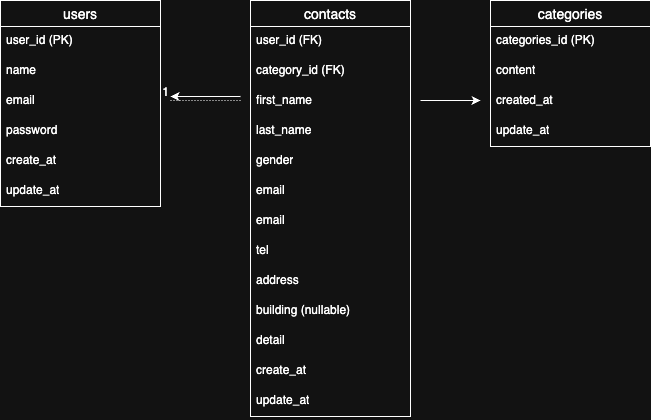

The diagram above was exported from draw.io. Its source (the exported page's mxGraphModel, read from the mxfile embedded in the PNG):
<mxGraphModel dx="911" dy="1304" grid="1" gridSize="10" guides="1" tooltips="1" connect="1" arrows="1" fold="1" page="1" pageScale="1" pageWidth="827" pageHeight="1169" math="0" shadow="0">
  <root>
    <mxCell id="0" />
    <mxCell id="1" parent="0" />
    <mxCell id="EEIVwtcaKVeLAHZtqueO-14" value="categories" style="swimlane;fontStyle=0;childLayout=stackLayout;horizontal=1;startSize=26;horizontalStack=0;resizeParent=1;resizeParentMax=0;resizeLast=0;collapsible=1;marginBottom=0;align=center;fontSize=14;" vertex="1" parent="1">
      <mxGeometry x="490" y="400" width="160" height="146" as="geometry" />
    </mxCell>
    <mxCell id="EEIVwtcaKVeLAHZtqueO-15" value="categories_id (PK)" style="text;strokeColor=none;fillColor=none;spacingLeft=4;spacingRight=4;overflow=hidden;rotatable=0;points=[[0,0.5],[1,0.5]];portConstraint=eastwest;fontSize=12;whiteSpace=wrap;html=1;" vertex="1" parent="EEIVwtcaKVeLAHZtqueO-14">
      <mxGeometry y="26" width="160" height="30" as="geometry" />
    </mxCell>
    <mxCell id="EEIVwtcaKVeLAHZtqueO-16" value="content" style="text;strokeColor=none;fillColor=none;spacingLeft=4;spacingRight=4;overflow=hidden;rotatable=0;points=[[0,0.5],[1,0.5]];portConstraint=eastwest;fontSize=12;whiteSpace=wrap;html=1;" vertex="1" parent="EEIVwtcaKVeLAHZtqueO-14">
      <mxGeometry y="56" width="160" height="30" as="geometry" />
    </mxCell>
    <mxCell id="EEIVwtcaKVeLAHZtqueO-17" value="created_at" style="text;strokeColor=none;fillColor=none;spacingLeft=4;spacingRight=4;overflow=hidden;rotatable=0;points=[[0,0.5],[1,0.5]];portConstraint=eastwest;fontSize=12;whiteSpace=wrap;html=1;" vertex="1" parent="EEIVwtcaKVeLAHZtqueO-14">
      <mxGeometry y="86" width="160" height="30" as="geometry" />
    </mxCell>
    <mxCell id="EEIVwtcaKVeLAHZtqueO-18" value="update_at" style="text;strokeColor=none;fillColor=none;spacingLeft=4;spacingRight=4;overflow=hidden;rotatable=0;points=[[0,0.5],[1,0.5]];portConstraint=eastwest;fontSize=12;whiteSpace=wrap;html=1;" vertex="1" parent="EEIVwtcaKVeLAHZtqueO-14">
      <mxGeometry y="116" width="160" height="30" as="geometry" />
    </mxCell>
    <mxCell id="EEIVwtcaKVeLAHZtqueO-19" value="contacts" style="swimlane;fontStyle=0;childLayout=stackLayout;horizontal=1;startSize=26;horizontalStack=0;resizeParent=1;resizeParentMax=0;resizeLast=0;collapsible=1;marginBottom=0;align=center;fontSize=14;" vertex="1" parent="1">
      <mxGeometry x="250" y="400" width="160" height="416" as="geometry" />
    </mxCell>
    <mxCell id="EEIVwtcaKVeLAHZtqueO-20" value="user_id (FK)" style="text;strokeColor=none;fillColor=none;spacingLeft=4;spacingRight=4;overflow=hidden;rotatable=0;points=[[0,0.5],[1,0.5]];portConstraint=eastwest;fontSize=12;whiteSpace=wrap;html=1;" vertex="1" parent="EEIVwtcaKVeLAHZtqueO-19">
      <mxGeometry y="26" width="160" height="30" as="geometry" />
    </mxCell>
    <mxCell id="EEIVwtcaKVeLAHZtqueO-21" value="category_id (FK)" style="text;strokeColor=none;fillColor=none;spacingLeft=4;spacingRight=4;overflow=hidden;rotatable=0;points=[[0,0.5],[1,0.5]];portConstraint=eastwest;fontSize=12;whiteSpace=wrap;html=1;" vertex="1" parent="EEIVwtcaKVeLAHZtqueO-19">
      <mxGeometry y="56" width="160" height="30" as="geometry" />
    </mxCell>
    <mxCell id="EEIVwtcaKVeLAHZtqueO-22" value="first_name" style="text;strokeColor=none;fillColor=none;spacingLeft=4;spacingRight=4;overflow=hidden;rotatable=0;points=[[0,0.5],[1,0.5]];portConstraint=eastwest;fontSize=12;whiteSpace=wrap;html=1;" vertex="1" parent="EEIVwtcaKVeLAHZtqueO-19">
      <mxGeometry y="86" width="160" height="30" as="geometry" />
    </mxCell>
    <mxCell id="EEIVwtcaKVeLAHZtqueO-23" value="last_name" style="text;strokeColor=none;fillColor=none;spacingLeft=4;spacingRight=4;overflow=hidden;rotatable=0;points=[[0,0.5],[1,0.5]];portConstraint=eastwest;fontSize=12;whiteSpace=wrap;html=1;" vertex="1" parent="EEIVwtcaKVeLAHZtqueO-19">
      <mxGeometry y="116" width="160" height="30" as="geometry" />
    </mxCell>
    <mxCell id="EEIVwtcaKVeLAHZtqueO-24" value="gender" style="text;strokeColor=none;fillColor=none;spacingLeft=4;spacingRight=4;overflow=hidden;rotatable=0;points=[[0,0.5],[1,0.5]];portConstraint=eastwest;fontSize=12;whiteSpace=wrap;html=1;" vertex="1" parent="EEIVwtcaKVeLAHZtqueO-19">
      <mxGeometry y="146" width="160" height="30" as="geometry" />
    </mxCell>
    <mxCell id="EEIVwtcaKVeLAHZtqueO-25" value="email" style="text;strokeColor=none;fillColor=none;spacingLeft=4;spacingRight=4;overflow=hidden;rotatable=0;points=[[0,0.5],[1,0.5]];portConstraint=eastwest;fontSize=12;whiteSpace=wrap;html=1;" vertex="1" parent="EEIVwtcaKVeLAHZtqueO-19">
      <mxGeometry y="176" width="160" height="30" as="geometry" />
    </mxCell>
    <mxCell id="EEIVwtcaKVeLAHZtqueO-53" value="email" style="text;strokeColor=none;fillColor=none;spacingLeft=4;spacingRight=4;overflow=hidden;rotatable=0;points=[[0,0.5],[1,0.5]];portConstraint=eastwest;fontSize=12;whiteSpace=wrap;html=1;" vertex="1" parent="EEIVwtcaKVeLAHZtqueO-19">
      <mxGeometry y="206" width="160" height="30" as="geometry" />
    </mxCell>
    <mxCell id="EEIVwtcaKVeLAHZtqueO-26" value="tel" style="text;strokeColor=none;fillColor=none;spacingLeft=4;spacingRight=4;overflow=hidden;rotatable=0;points=[[0,0.5],[1,0.5]];portConstraint=eastwest;fontSize=12;whiteSpace=wrap;html=1;" vertex="1" parent="EEIVwtcaKVeLAHZtqueO-19">
      <mxGeometry y="236" width="160" height="30" as="geometry" />
    </mxCell>
    <mxCell id="EEIVwtcaKVeLAHZtqueO-27" value="address" style="text;strokeColor=none;fillColor=none;spacingLeft=4;spacingRight=4;overflow=hidden;rotatable=0;points=[[0,0.5],[1,0.5]];portConstraint=eastwest;fontSize=12;whiteSpace=wrap;html=1;" vertex="1" parent="EEIVwtcaKVeLAHZtqueO-19">
      <mxGeometry y="266" width="160" height="30" as="geometry" />
    </mxCell>
    <mxCell id="EEIVwtcaKVeLAHZtqueO-28" value="building (nullable)" style="text;strokeColor=none;fillColor=none;spacingLeft=4;spacingRight=4;overflow=hidden;rotatable=0;points=[[0,0.5],[1,0.5]];portConstraint=eastwest;fontSize=12;whiteSpace=wrap;html=1;" vertex="1" parent="EEIVwtcaKVeLAHZtqueO-19">
      <mxGeometry y="296" width="160" height="30" as="geometry" />
    </mxCell>
    <mxCell id="EEIVwtcaKVeLAHZtqueO-29" value="detail" style="text;strokeColor=none;fillColor=none;spacingLeft=4;spacingRight=4;overflow=hidden;rotatable=0;points=[[0,0.5],[1,0.5]];portConstraint=eastwest;fontSize=12;whiteSpace=wrap;html=1;" vertex="1" parent="EEIVwtcaKVeLAHZtqueO-19">
      <mxGeometry y="326" width="160" height="30" as="geometry" />
    </mxCell>
    <mxCell id="EEIVwtcaKVeLAHZtqueO-30" value="create_at" style="text;strokeColor=none;fillColor=none;spacingLeft=4;spacingRight=4;overflow=hidden;rotatable=0;points=[[0,0.5],[1,0.5]];portConstraint=eastwest;fontSize=12;whiteSpace=wrap;html=1;" vertex="1" parent="EEIVwtcaKVeLAHZtqueO-19">
      <mxGeometry y="356" width="160" height="30" as="geometry" />
    </mxCell>
    <mxCell id="EEIVwtcaKVeLAHZtqueO-31" value="update_at" style="text;strokeColor=none;fillColor=none;spacingLeft=4;spacingRight=4;overflow=hidden;rotatable=0;points=[[0,0.5],[1,0.5]];portConstraint=eastwest;fontSize=12;whiteSpace=wrap;html=1;" vertex="1" parent="EEIVwtcaKVeLAHZtqueO-19">
      <mxGeometry y="386" width="160" height="30" as="geometry" />
    </mxCell>
    <mxCell id="EEIVwtcaKVeLAHZtqueO-32" value="users" style="swimlane;fontStyle=0;childLayout=stackLayout;horizontal=1;startSize=26;horizontalStack=0;resizeParent=1;resizeParentMax=0;resizeLast=0;collapsible=1;marginBottom=0;align=center;fontSize=14;" vertex="1" parent="1">
      <mxGeometry y="400" width="160" height="206" as="geometry" />
    </mxCell>
    <mxCell id="EEIVwtcaKVeLAHZtqueO-33" value="user_id (PK)" style="text;strokeColor=none;fillColor=none;spacingLeft=4;spacingRight=4;overflow=hidden;rotatable=0;points=[[0,0.5],[1,0.5]];portConstraint=eastwest;fontSize=12;whiteSpace=wrap;html=1;" vertex="1" parent="EEIVwtcaKVeLAHZtqueO-32">
      <mxGeometry y="26" width="160" height="30" as="geometry" />
    </mxCell>
    <mxCell id="EEIVwtcaKVeLAHZtqueO-34" value="name" style="text;strokeColor=none;fillColor=none;spacingLeft=4;spacingRight=4;overflow=hidden;rotatable=0;points=[[0,0.5],[1,0.5]];portConstraint=eastwest;fontSize=12;whiteSpace=wrap;html=1;" vertex="1" parent="EEIVwtcaKVeLAHZtqueO-32">
      <mxGeometry y="56" width="160" height="30" as="geometry" />
    </mxCell>
    <mxCell id="EEIVwtcaKVeLAHZtqueO-57" value="" style="endArrow=none;html=1;rounded=0;dashed=1;dashPattern=1 2;" edge="1" parent="EEIVwtcaKVeLAHZtqueO-32">
      <mxGeometry relative="1" as="geometry">
        <mxPoint x="240" y="100" as="sourcePoint" />
        <mxPoint x="170" y="100" as="targetPoint" />
      </mxGeometry>
    </mxCell>
    <mxCell id="EEIVwtcaKVeLAHZtqueO-58" value="1" style="resizable=0;html=1;whiteSpace=wrap;align=right;verticalAlign=bottom;" connectable="0" vertex="1" parent="EEIVwtcaKVeLAHZtqueO-57">
      <mxGeometry x="1" relative="1" as="geometry" />
    </mxCell>
    <mxCell id="EEIVwtcaKVeLAHZtqueO-35" value="email" style="text;strokeColor=none;fillColor=none;spacingLeft=4;spacingRight=4;overflow=hidden;rotatable=0;points=[[0,0.5],[1,0.5]];portConstraint=eastwest;fontSize=12;whiteSpace=wrap;html=1;" vertex="1" parent="EEIVwtcaKVeLAHZtqueO-32">
      <mxGeometry y="86" width="160" height="30" as="geometry" />
    </mxCell>
    <mxCell id="EEIVwtcaKVeLAHZtqueO-59" value="" style="endArrow=classic;html=1;rounded=0;" edge="1" parent="EEIVwtcaKVeLAHZtqueO-32">
      <mxGeometry width="50" height="50" relative="1" as="geometry">
        <mxPoint x="240" y="96" as="sourcePoint" />
        <mxPoint x="170" y="96" as="targetPoint" />
      </mxGeometry>
    </mxCell>
    <mxCell id="EEIVwtcaKVeLAHZtqueO-37" value="password" style="text;strokeColor=none;fillColor=none;spacingLeft=4;spacingRight=4;overflow=hidden;rotatable=0;points=[[0,0.5],[1,0.5]];portConstraint=eastwest;fontSize=12;whiteSpace=wrap;html=1;" vertex="1" parent="EEIVwtcaKVeLAHZtqueO-32">
      <mxGeometry y="116" width="160" height="30" as="geometry" />
    </mxCell>
    <mxCell id="EEIVwtcaKVeLAHZtqueO-38" value="create_at" style="text;strokeColor=none;fillColor=none;spacingLeft=4;spacingRight=4;overflow=hidden;rotatable=0;points=[[0,0.5],[1,0.5]];portConstraint=eastwest;fontSize=12;whiteSpace=wrap;html=1;" vertex="1" parent="EEIVwtcaKVeLAHZtqueO-32">
      <mxGeometry y="146" width="160" height="30" as="geometry" />
    </mxCell>
    <mxCell id="EEIVwtcaKVeLAHZtqueO-39" value="update_at" style="text;strokeColor=none;fillColor=none;spacingLeft=4;spacingRight=4;overflow=hidden;rotatable=0;points=[[0,0.5],[1,0.5]];portConstraint=eastwest;fontSize=12;whiteSpace=wrap;html=1;" vertex="1" parent="EEIVwtcaKVeLAHZtqueO-32">
      <mxGeometry y="176" width="160" height="30" as="geometry" />
    </mxCell>
    <mxCell id="EEIVwtcaKVeLAHZtqueO-60" value="" style="endArrow=classic;html=1;rounded=0;" edge="1" parent="1">
      <mxGeometry width="50" height="50" relative="1" as="geometry">
        <mxPoint x="420" y="500" as="sourcePoint" />
        <mxPoint x="480" y="500" as="targetPoint" />
      </mxGeometry>
    </mxCell>
  </root>
</mxGraphModel>